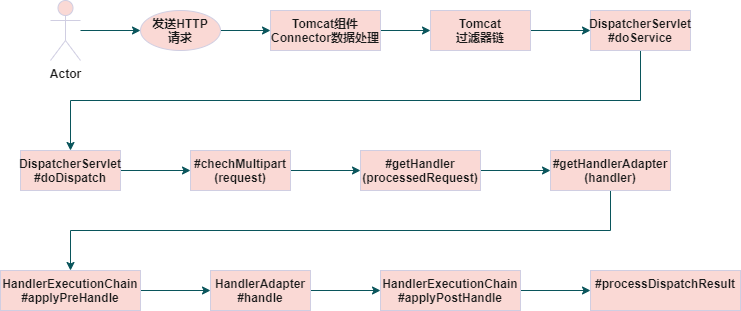

The diagram above was exported from draw.io. Its source (the exported page's mxGraphModel, read from the mxfile embedded in the PNG):
<mxGraphModel dx="1102" dy="865" grid="1" gridSize="10" guides="1" tooltips="1" connect="1" arrows="1" fold="1" page="1" pageScale="1" pageWidth="827" pageHeight="1169" math="0" shadow="0">
  <root>
    <mxCell id="0" />
    <mxCell id="1" parent="0" />
    <mxCell id="eNgEUM0tqi6RDYsjdECI-5" value="" style="edgeStyle=orthogonalEdgeStyle;rounded=0;orthogonalLoop=1;jettySize=auto;html=1;fontStyle=1;strokeColor=#09555B;fontColor=#1A1A1A;" edge="1" parent="1" source="eNgEUM0tqi6RDYsjdECI-1" target="eNgEUM0tqi6RDYsjdECI-4">
      <mxGeometry relative="1" as="geometry" />
    </mxCell>
    <mxCell id="eNgEUM0tqi6RDYsjdECI-1" value="Actor" style="shape=umlActor;verticalLabelPosition=bottom;verticalAlign=top;html=1;outlineConnect=0;fontStyle=1;fillColor=#FAD9D5;strokeColor=#D0CEE2;fontColor=#1A1A1A;" vertex="1" parent="1">
      <mxGeometry x="60" y="130" width="30" height="60" as="geometry" />
    </mxCell>
    <mxCell id="eNgEUM0tqi6RDYsjdECI-7" value="" style="edgeStyle=orthogonalEdgeStyle;rounded=0;orthogonalLoop=1;jettySize=auto;html=1;fontStyle=1;strokeColor=#09555B;fontColor=#1A1A1A;" edge="1" parent="1" source="eNgEUM0tqi6RDYsjdECI-4" target="eNgEUM0tqi6RDYsjdECI-6">
      <mxGeometry relative="1" as="geometry" />
    </mxCell>
    <mxCell id="eNgEUM0tqi6RDYsjdECI-4" value="发送HTTP&lt;br&gt;请求" style="ellipse;whiteSpace=wrap;html=1;verticalAlign=top;fontStyle=1;fillColor=#FAD9D5;strokeColor=#D0CEE2;fontColor=#1A1A1A;" vertex="1" parent="1">
      <mxGeometry x="150" y="140" width="80" height="40" as="geometry" />
    </mxCell>
    <mxCell id="eNgEUM0tqi6RDYsjdECI-9" value="" style="edgeStyle=orthogonalEdgeStyle;rounded=0;orthogonalLoop=1;jettySize=auto;html=1;fontStyle=1;strokeColor=#09555B;fontColor=#1A1A1A;" edge="1" parent="1" source="eNgEUM0tqi6RDYsjdECI-6" target="eNgEUM0tqi6RDYsjdECI-8">
      <mxGeometry relative="1" as="geometry" />
    </mxCell>
    <mxCell id="eNgEUM0tqi6RDYsjdECI-6" value="Tomcat组件 Connector数据处理" style="whiteSpace=wrap;html=1;verticalAlign=top;fontStyle=1;fillColor=#FAD9D5;strokeColor=#D0CEE2;fontColor=#1A1A1A;" vertex="1" parent="1">
      <mxGeometry x="280" y="140" width="110" height="40" as="geometry" />
    </mxCell>
    <mxCell id="eNgEUM0tqi6RDYsjdECI-11" value="" style="edgeStyle=orthogonalEdgeStyle;rounded=0;orthogonalLoop=1;jettySize=auto;html=1;fontStyle=1;strokeColor=#09555B;fontColor=#1A1A1A;" edge="1" parent="1" source="eNgEUM0tqi6RDYsjdECI-8" target="eNgEUM0tqi6RDYsjdECI-10">
      <mxGeometry relative="1" as="geometry" />
    </mxCell>
    <mxCell id="eNgEUM0tqi6RDYsjdECI-8" value="Tomcat&lt;br&gt;过滤器链" style="whiteSpace=wrap;html=1;verticalAlign=top;fontStyle=1;fillColor=#FAD9D5;strokeColor=#D0CEE2;fontColor=#1A1A1A;" vertex="1" parent="1">
      <mxGeometry x="440" y="140" width="100" height="40" as="geometry" />
    </mxCell>
    <mxCell id="eNgEUM0tqi6RDYsjdECI-13" value="" style="edgeStyle=orthogonalEdgeStyle;rounded=0;orthogonalLoop=1;jettySize=auto;html=1;entryX=0.5;entryY=0;entryDx=0;entryDy=0;fontStyle=1;strokeColor=#09555B;fontColor=#1A1A1A;" edge="1" parent="1" source="eNgEUM0tqi6RDYsjdECI-10" target="eNgEUM0tqi6RDYsjdECI-12">
      <mxGeometry relative="1" as="geometry">
        <Array as="points">
          <mxPoint x="650" y="230" />
          <mxPoint x="80" y="230" />
        </Array>
      </mxGeometry>
    </mxCell>
    <mxCell id="eNgEUM0tqi6RDYsjdECI-10" value="DispatcherServlet&lt;br&gt;#doService" style="whiteSpace=wrap;html=1;verticalAlign=top;fontStyle=1;fillColor=#FAD9D5;strokeColor=#D0CEE2;fontColor=#1A1A1A;" vertex="1" parent="1">
      <mxGeometry x="600" y="140" width="100" height="40" as="geometry" />
    </mxCell>
    <mxCell id="eNgEUM0tqi6RDYsjdECI-15" value="" style="edgeStyle=orthogonalEdgeStyle;rounded=0;orthogonalLoop=1;jettySize=auto;html=1;strokeColor=#09555B;fontColor=#1A1A1A;" edge="1" parent="1" source="eNgEUM0tqi6RDYsjdECI-12" target="eNgEUM0tqi6RDYsjdECI-14">
      <mxGeometry relative="1" as="geometry" />
    </mxCell>
    <mxCell id="eNgEUM0tqi6RDYsjdECI-12" value="DispatcherServlet&lt;br&gt;#doDispatch" style="whiteSpace=wrap;html=1;verticalAlign=top;fontStyle=1;fillColor=#FAD9D5;strokeColor=#D0CEE2;fontColor=#1A1A1A;" vertex="1" parent="1">
      <mxGeometry x="30" y="280" width="100" height="40" as="geometry" />
    </mxCell>
    <mxCell id="eNgEUM0tqi6RDYsjdECI-17" value="" style="edgeStyle=orthogonalEdgeStyle;rounded=0;orthogonalLoop=1;jettySize=auto;html=1;strokeColor=#09555B;fontColor=#1A1A1A;" edge="1" parent="1" source="eNgEUM0tqi6RDYsjdECI-14" target="eNgEUM0tqi6RDYsjdECI-16">
      <mxGeometry relative="1" as="geometry" />
    </mxCell>
    <mxCell id="eNgEUM0tqi6RDYsjdECI-14" value="#chechMultipart&lt;br&gt;(request)" style="whiteSpace=wrap;html=1;verticalAlign=top;fontStyle=1;fillColor=#FAD9D5;strokeColor=#D0CEE2;fontColor=#1A1A1A;" vertex="1" parent="1">
      <mxGeometry x="200" y="280" width="100" height="40" as="geometry" />
    </mxCell>
    <mxCell id="eNgEUM0tqi6RDYsjdECI-19" value="" style="edgeStyle=orthogonalEdgeStyle;rounded=0;orthogonalLoop=1;jettySize=auto;html=1;strokeColor=#09555B;fontColor=#1A1A1A;" edge="1" parent="1" source="eNgEUM0tqi6RDYsjdECI-16" target="eNgEUM0tqi6RDYsjdECI-18">
      <mxGeometry relative="1" as="geometry" />
    </mxCell>
    <mxCell id="eNgEUM0tqi6RDYsjdECI-16" value="#getHandler&lt;br&gt;(processedRequest)" style="whiteSpace=wrap;html=1;verticalAlign=top;fontStyle=1;fillColor=#FAD9D5;strokeColor=#D0CEE2;fontColor=#1A1A1A;" vertex="1" parent="1">
      <mxGeometry x="370" y="280" width="120" height="40" as="geometry" />
    </mxCell>
    <mxCell id="eNgEUM0tqi6RDYsjdECI-23" value="" style="edgeStyle=orthogonalEdgeStyle;rounded=0;orthogonalLoop=1;jettySize=auto;html=1;entryX=0.5;entryY=0;entryDx=0;entryDy=0;strokeColor=#09555B;fontColor=#1A1A1A;" edge="1" parent="1" source="eNgEUM0tqi6RDYsjdECI-18" target="eNgEUM0tqi6RDYsjdECI-20">
      <mxGeometry relative="1" as="geometry">
        <mxPoint x="620" y="400" as="targetPoint" />
        <Array as="points">
          <mxPoint x="620" y="360" />
          <mxPoint x="80" y="360" />
        </Array>
      </mxGeometry>
    </mxCell>
    <mxCell id="eNgEUM0tqi6RDYsjdECI-18" value="#getHandlerAdapter&lt;br&gt;(handler)" style="whiteSpace=wrap;html=1;verticalAlign=top;fontStyle=1;fillColor=#FAD9D5;strokeColor=#D0CEE2;fontColor=#1A1A1A;" vertex="1" parent="1">
      <mxGeometry x="560" y="280" width="120" height="40" as="geometry" />
    </mxCell>
    <mxCell id="eNgEUM0tqi6RDYsjdECI-25" value="" style="edgeStyle=orthogonalEdgeStyle;rounded=0;orthogonalLoop=1;jettySize=auto;html=1;endArrow=classic;endFill=1;strokeColor=#09555B;fontColor=#1A1A1A;" edge="1" parent="1" source="eNgEUM0tqi6RDYsjdECI-20" target="eNgEUM0tqi6RDYsjdECI-24">
      <mxGeometry relative="1" as="geometry" />
    </mxCell>
    <mxCell id="eNgEUM0tqi6RDYsjdECI-20" value="HandlerExecutionChain&lt;br&gt;#applyPreHandle" style="whiteSpace=wrap;html=1;verticalAlign=top;fontStyle=1;fillColor=#FAD9D5;strokeColor=#D0CEE2;fontColor=#1A1A1A;" vertex="1" parent="1">
      <mxGeometry x="10" y="400" width="140" height="40" as="geometry" />
    </mxCell>
    <mxCell id="eNgEUM0tqi6RDYsjdECI-27" value="" style="edgeStyle=orthogonalEdgeStyle;rounded=0;orthogonalLoop=1;jettySize=auto;html=1;endArrow=classic;endFill=1;strokeColor=#09555B;fontColor=#1A1A1A;" edge="1" parent="1" source="eNgEUM0tqi6RDYsjdECI-24" target="eNgEUM0tqi6RDYsjdECI-26">
      <mxGeometry relative="1" as="geometry" />
    </mxCell>
    <mxCell id="eNgEUM0tqi6RDYsjdECI-24" value="HandlerAdapter&lt;br&gt;#handle" style="whiteSpace=wrap;html=1;verticalAlign=top;fontStyle=1;fillColor=#FAD9D5;strokeColor=#D0CEE2;fontColor=#1A1A1A;" vertex="1" parent="1">
      <mxGeometry x="220" y="400" width="100" height="40" as="geometry" />
    </mxCell>
    <mxCell id="eNgEUM0tqi6RDYsjdECI-29" value="" style="edgeStyle=orthogonalEdgeStyle;rounded=0;orthogonalLoop=1;jettySize=auto;html=1;endArrow=classic;endFill=1;strokeColor=#09555B;fontColor=#1A1A1A;" edge="1" parent="1" source="eNgEUM0tqi6RDYsjdECI-26" target="eNgEUM0tqi6RDYsjdECI-28">
      <mxGeometry relative="1" as="geometry" />
    </mxCell>
    <mxCell id="eNgEUM0tqi6RDYsjdECI-26" value="HandlerExecutionChain&lt;br&gt;#applyPostHandle" style="whiteSpace=wrap;html=1;verticalAlign=top;fontStyle=1;fillColor=#FAD9D5;strokeColor=#D0CEE2;fontColor=#1A1A1A;" vertex="1" parent="1">
      <mxGeometry x="390" y="400" width="140" height="40" as="geometry" />
    </mxCell>
    <mxCell id="eNgEUM0tqi6RDYsjdECI-28" value="#processDispatchResult" style="whiteSpace=wrap;html=1;verticalAlign=top;fontStyle=1;fillColor=#FAD9D5;strokeColor=#D0CEE2;fontColor=#1A1A1A;" vertex="1" parent="1">
      <mxGeometry x="600" y="400" width="150" height="40" as="geometry" />
    </mxCell>
  </root>
</mxGraphModel>